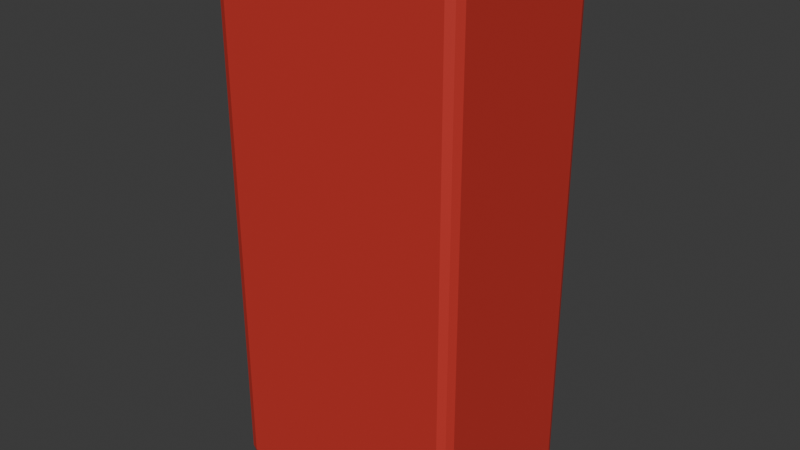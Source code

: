 # Source: Prop_Street_020.blend  (saved by Blender 5.1.30; exported with 4.5.12 LTS)
import bpy
from mathutils import Matrix  # noqa: F401  (used for matrix-valued properties, if any)

bpy.ops.wm.read_factory_settings(use_empty=True)
scene = bpy.context.scene
scene.name = 'Scene'

# ---- collections
col_collection = bpy.data.collections.new('Collection'); scene.collection.children.link(col_collection)

# ---- materials (node trees are filled in below, after node groups)
mat_mat_red = bpy.data.materials.new('MAT_Red')
mat_mat_red.diffuse_color = (0.58, 0.035, 0.025, 1.0)

# ---- material node trees
mat_mat_red.use_nodes = True; mat_mat_red.node_tree.nodes.clear()
_N = mat_mat_red.node_tree.nodes; _L = mat_mat_red.node_tree.links
n0 = _N.new('ShaderNodeBsdfPrincipled'); n0.name = 'Principled BSDF'; n0.location = (-200, 100)
n0.inputs[0].default_value = (0.58, 0.035, 0.025, 1.0)
n0.inputs[2].default_value = 0.65
n1 = _N.new('ShaderNodeOutputMaterial'); n1.name = 'Material Output'; n1.location = (200, 100)
_L.new(n0.outputs[0], n1.inputs[0])
n1.is_active_output = True

# ---- world
world_world = bpy.data.worlds.new('World'); scene.world = world_world
world_world.use_nodes = True; world_world.node_tree.nodes.clear()
_N = world_world.node_tree.nodes; _L = world_world.node_tree.links
n0 = _N.new('ShaderNodeOutputWorld'); n0.name = 'World Output'; n0.location = (200, 100)
n1 = _N.new('ShaderNodeBackground'); n1.name = 'Background'; n1.location = (-200, 100)
n1.inputs[0].default_value = (0.05088, 0.05088, 0.05088, 1.0)
_L.new(n1.outputs[0], n0.inputs[0])
n0.is_active_output = True
world_world.color = (0.05088, 0.05088, 0.05088)
world_world.sun_shadow_jitter_overblur = 0.0

# ---- meshes
me_cube = bpy.data.meshes.new('Cube')
me_cube.from_pydata([(-0.35, -0.25, -0.75), (-0.35, -0.25, 0.75), (-0.35, 0.25, -0.75), (-0.35, 0.25, 0.75), (0.35, -0.25, -0.75), (0.35, -0.25, 0.75), (0.35, 0.25, -0.75), (0.35, 0.25, 0.75)], [], [(0, 1, 3, 2), (2, 3, 7, 6), (6, 7, 5, 4), (4, 5, 1, 0), (2, 6, 4, 0), (7, 3, 1, 5)])
_uv = me_cube.uv_layers.new(name='UVMap')
_uv.uv.foreach_set('vector', [0.375, 0.0, 0.625, 0.0, 0.625, 0.25, 0.375, 0.25, 0.375, 0.25, 0.625, 0.25, 0.625, 0.5, 0.375, 0.5, 0.375, 0.5, 0.625, 0.5, 0.625, 0.75, 0.375, 0.75, 0.375, 0.75, 0.625, 0.75, 0.625, 1.0, 0.375, 1.0, 0.125, 0.5, 0.375, 0.5, 0.375, 0.75, 0.125, 0.75, 0.625, 0.5, 0.875, 0.5, 0.875, 0.75, 0.625, 0.75])
me_cube.materials.append(mat_mat_red)
me_cube.update()

# ---- objects
ob_prop_street_020 = bpy.data.objects.new('Prop_Street_020', me_cube)

# ---- transforms, parenting, visibility, modifiers, constraints
ob_prop_street_020.location = (0.0, 0.0, 0.9)
_m = ob_prop_street_020.modifiers.new('EdgeSoftness', 'BEVEL')
_m.width = 0.03
_m.width_pct = 0.03
_m.segments = 2

# ---- collection membership
col_collection.objects.link(ob_prop_street_020)

# ---- scene / render settings (as saved in the file)
scene.frame_start = 1; scene.frame_end = 250; scene.frame_set(1)
scene.render.engine = 'BLENDER_EEVEE_NEXT'
scene.render.bake_bias = 0.0
scene.render.bake_samples = 0
scene.cycles.sampling_pattern = 'TABULATED_SOBOL'
scene.eevee.use_volume_custom_range = False
bpy.context.view_layer.update()

# ---- added for rendering (the .blend has no active camera and no usable light): camera, sun
cam_auto = bpy.data.cameras.new('AutoCamera')
cam_auto.lens = 50.0
cam_auto.sensor_width = 36.0
cam_auto.clip_end = 1000.0
ob_auto_camera = bpy.data.objects.new('AutoCamera', cam_auto)
scene.collection.objects.link(ob_auto_camera)
ob_auto_camera.location = (1.59986, -1.91984, 2.17989)
ob_auto_camera.rotation_euler = (1.09748, -7.21219e-08, 0.694738)
scene.camera = ob_auto_camera
light_auto_sun = bpy.data.lights.new('AutoSun', 'SUN')
light_auto_sun.energy = 3.0
light_auto_sun.angle = 0.0523599
ob_auto_sun = bpy.data.objects.new('AutoSun', light_auto_sun)
scene.collection.objects.link(ob_auto_sun)
ob_auto_sun.rotation_euler = (0.872665, 0.174533, 0.523599)
bpy.context.view_layer.update()
